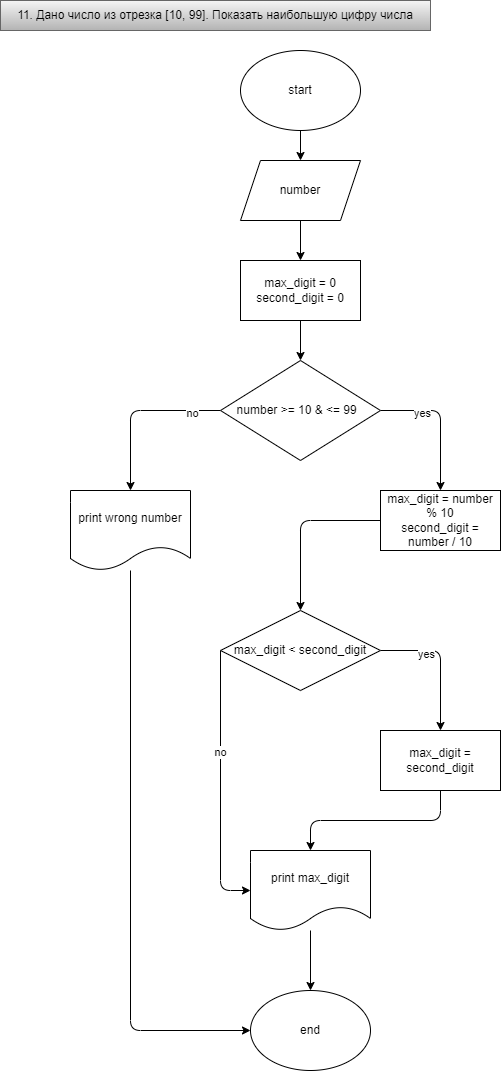

The diagram above was exported from draw.io. Its source (the exported page's mxGraphModel, read from the mxfile embedded in the PNG):
<mxGraphModel dx="863" dy="683" grid="1" gridSize="10" guides="1" tooltips="1" connect="1" arrows="1" fold="1" page="1" pageScale="1" pageWidth="827" pageHeight="1169" math="0" shadow="0">
  <root>
    <mxCell id="0" />
    <mxCell id="1" parent="0" />
    <mxCell id="2" value="&lt;span style=&quot;color: rgb(0 , 0 , 0)&quot;&gt;11. Дано число из отрезка [10, 99]. Показать наибольшую цифру числа&lt;/span&gt;" style="text;html=1;strokeColor=#666666;fillColor=#f5f5f5;align=center;verticalAlign=middle;whiteSpace=wrap;rounded=0;gradientColor=#b3b3b3;" vertex="1" parent="1">
      <mxGeometry x="10" y="20" width="430" height="30" as="geometry" />
    </mxCell>
    <mxCell id="8" value="" style="edgeStyle=none;html=1;" edge="1" parent="1" source="3" target="4">
      <mxGeometry relative="1" as="geometry" />
    </mxCell>
    <mxCell id="3" value="start" style="ellipse;whiteSpace=wrap;html=1;" vertex="1" parent="1">
      <mxGeometry x="250" y="70" width="120" height="80" as="geometry" />
    </mxCell>
    <mxCell id="9" value="" style="edgeStyle=none;html=1;" edge="1" parent="1" source="4" target="7">
      <mxGeometry relative="1" as="geometry" />
    </mxCell>
    <mxCell id="4" value="number" style="shape=parallelogram;perimeter=parallelogramPerimeter;whiteSpace=wrap;html=1;fixedSize=1;" vertex="1" parent="1">
      <mxGeometry x="250" y="180" width="120" height="60" as="geometry" />
    </mxCell>
    <mxCell id="19" value="" style="edgeStyle=none;html=1;" edge="1" parent="1" source="7" target="10">
      <mxGeometry relative="1" as="geometry" />
    </mxCell>
    <mxCell id="7" value="max_digit = 0&lt;br&gt;second_digit = 0" style="rounded=0;whiteSpace=wrap;html=1;" vertex="1" parent="1">
      <mxGeometry x="250" y="280" width="120" height="60" as="geometry" />
    </mxCell>
    <mxCell id="21" style="edgeStyle=none;html=1;exitX=1;exitY=0.5;exitDx=0;exitDy=0;entryX=0.5;entryY=0;entryDx=0;entryDy=0;" edge="1" parent="1" source="10" target="11">
      <mxGeometry relative="1" as="geometry">
        <Array as="points">
          <mxPoint x="450" y="430" />
        </Array>
      </mxGeometry>
    </mxCell>
    <mxCell id="22" value="yes" style="edgeLabel;html=1;align=center;verticalAlign=middle;resizable=0;points=[];" vertex="1" connectable="0" parent="21">
      <mxGeometry x="-0.4143" y="-2" relative="1" as="geometry">
        <mxPoint as="offset" />
      </mxGeometry>
    </mxCell>
    <mxCell id="23" style="edgeStyle=none;html=1;exitX=0;exitY=0.5;exitDx=0;exitDy=0;entryX=0.5;entryY=0;entryDx=0;entryDy=0;" edge="1" parent="1" source="10" target="20">
      <mxGeometry relative="1" as="geometry">
        <Array as="points">
          <mxPoint x="140" y="430" />
        </Array>
      </mxGeometry>
    </mxCell>
    <mxCell id="24" value="no" style="edgeLabel;html=1;align=center;verticalAlign=middle;resizable=0;points=[];" vertex="1" connectable="0" parent="23">
      <mxGeometry x="-0.6588" y="2" relative="1" as="geometry">
        <mxPoint as="offset" />
      </mxGeometry>
    </mxCell>
    <mxCell id="10" value="number &amp;gt;= 10 &amp;amp; &amp;lt;= 99&amp;nbsp;&amp;nbsp;" style="rhombus;whiteSpace=wrap;html=1;" vertex="1" parent="1">
      <mxGeometry x="230" y="380" width="160" height="100" as="geometry" />
    </mxCell>
    <mxCell id="25" style="edgeStyle=none;html=1;entryX=0.5;entryY=0;entryDx=0;entryDy=0;" edge="1" parent="1" source="11" target="13">
      <mxGeometry relative="1" as="geometry">
        <Array as="points">
          <mxPoint x="310" y="540" />
        </Array>
      </mxGeometry>
    </mxCell>
    <mxCell id="11" value="max_digit = number % 10&lt;br&gt;second_digit = number / 10" style="rounded=0;whiteSpace=wrap;html=1;" vertex="1" parent="1">
      <mxGeometry x="390" y="510" width="120" height="60" as="geometry" />
    </mxCell>
    <mxCell id="26" style="edgeStyle=none;html=1;exitX=1;exitY=0.5;exitDx=0;exitDy=0;entryX=0.5;entryY=0;entryDx=0;entryDy=0;" edge="1" parent="1" source="13" target="14">
      <mxGeometry relative="1" as="geometry">
        <Array as="points">
          <mxPoint x="450" y="670" />
        </Array>
      </mxGeometry>
    </mxCell>
    <mxCell id="27" value="yes" style="edgeLabel;html=1;align=center;verticalAlign=middle;resizable=0;points=[];" vertex="1" connectable="0" parent="26">
      <mxGeometry x="-0.3571" y="-3" relative="1" as="geometry">
        <mxPoint as="offset" />
      </mxGeometry>
    </mxCell>
    <mxCell id="33" style="edgeStyle=none;html=1;exitX=0;exitY=0.5;exitDx=0;exitDy=0;entryX=0;entryY=0.5;entryDx=0;entryDy=0;" edge="1" parent="1" source="13" target="17">
      <mxGeometry relative="1" as="geometry">
        <Array as="points">
          <mxPoint x="230" y="910" />
        </Array>
      </mxGeometry>
    </mxCell>
    <mxCell id="34" value="no" style="edgeLabel;html=1;align=center;verticalAlign=middle;resizable=0;points=[];" vertex="1" connectable="0" parent="33">
      <mxGeometry x="-0.2519" y="-1" relative="1" as="geometry">
        <mxPoint as="offset" />
      </mxGeometry>
    </mxCell>
    <mxCell id="13" value="max_digit &amp;lt; second_digit" style="rhombus;whiteSpace=wrap;html=1;" vertex="1" parent="1">
      <mxGeometry x="230" y="630" width="160" height="80" as="geometry" />
    </mxCell>
    <mxCell id="18" style="edgeStyle=none;html=1;exitX=0.5;exitY=1;exitDx=0;exitDy=0;entryX=0.5;entryY=0;entryDx=0;entryDy=0;" edge="1" parent="1" source="14" target="17">
      <mxGeometry relative="1" as="geometry">
        <mxPoint x="320" y="860" as="targetPoint" />
        <Array as="points">
          <mxPoint x="450" y="840" />
          <mxPoint x="320" y="840" />
        </Array>
      </mxGeometry>
    </mxCell>
    <mxCell id="14" value="max_digit = second_digit" style="rounded=0;whiteSpace=wrap;html=1;" vertex="1" parent="1">
      <mxGeometry x="390" y="750" width="120" height="60" as="geometry" />
    </mxCell>
    <mxCell id="36" value="" style="edgeStyle=none;html=1;" edge="1" parent="1" source="17" target="35">
      <mxGeometry relative="1" as="geometry" />
    </mxCell>
    <mxCell id="17" value="print max_digit" style="shape=document;whiteSpace=wrap;html=1;boundedLbl=1;" vertex="1" parent="1">
      <mxGeometry x="260" y="870" width="120" height="80" as="geometry" />
    </mxCell>
    <mxCell id="37" style="edgeStyle=none;html=1;entryX=0;entryY=0.5;entryDx=0;entryDy=0;" edge="1" parent="1" source="20" target="35">
      <mxGeometry relative="1" as="geometry">
        <Array as="points">
          <mxPoint x="140" y="1050" />
        </Array>
      </mxGeometry>
    </mxCell>
    <mxCell id="20" value="print wrong number" style="shape=document;whiteSpace=wrap;html=1;boundedLbl=1;" vertex="1" parent="1">
      <mxGeometry x="80" y="510" width="120" height="80" as="geometry" />
    </mxCell>
    <mxCell id="35" value="end" style="ellipse;whiteSpace=wrap;html=1;" vertex="1" parent="1">
      <mxGeometry x="260" y="1010" width="120" height="80" as="geometry" />
    </mxCell>
  </root>
</mxGraphModel>